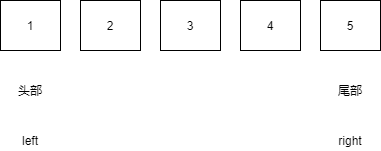

The diagram above was exported from draw.io. Its source (the exported page's mxGraphModel, read from the mxfile embedded in the PNG):
<mxGraphModel dx="1024" dy="592" grid="1" gridSize="10" guides="1" tooltips="1" connect="1" arrows="1" fold="1" page="1" pageScale="1" pageWidth="827" pageHeight="1169" math="0" shadow="0">
  <root>
    <mxCell id="0" />
    <mxCell id="1" parent="0" />
    <mxCell id="HndFS-TUeDcw2Eg_I9xB-1" value="1" style="rounded=0;whiteSpace=wrap;html=1;" vertex="1" parent="1">
      <mxGeometry x="130" y="180" width="60" height="50" as="geometry" />
    </mxCell>
    <mxCell id="HndFS-TUeDcw2Eg_I9xB-2" value="2" style="rounded=0;whiteSpace=wrap;html=1;" vertex="1" parent="1">
      <mxGeometry x="210" y="180" width="60" height="50" as="geometry" />
    </mxCell>
    <mxCell id="HndFS-TUeDcw2Eg_I9xB-3" value="3" style="rounded=0;whiteSpace=wrap;html=1;" vertex="1" parent="1">
      <mxGeometry x="290" y="180" width="60" height="50" as="geometry" />
    </mxCell>
    <mxCell id="HndFS-TUeDcw2Eg_I9xB-4" value="4" style="rounded=0;whiteSpace=wrap;html=1;" vertex="1" parent="1">
      <mxGeometry x="370" y="180" width="60" height="50" as="geometry" />
    </mxCell>
    <mxCell id="HndFS-TUeDcw2Eg_I9xB-5" value="5" style="rounded=0;whiteSpace=wrap;html=1;" vertex="1" parent="1">
      <mxGeometry x="450" y="180" width="60" height="50" as="geometry" />
    </mxCell>
    <mxCell id="HndFS-TUeDcw2Eg_I9xB-6" value="头部" style="text;html=1;strokeColor=none;fillColor=none;align=center;verticalAlign=middle;whiteSpace=wrap;rounded=0;" vertex="1" parent="1">
      <mxGeometry x="140" y="260" width="40" height="20" as="geometry" />
    </mxCell>
    <mxCell id="HndFS-TUeDcw2Eg_I9xB-7" value="尾部" style="text;html=1;strokeColor=none;fillColor=none;align=center;verticalAlign=middle;whiteSpace=wrap;rounded=0;" vertex="1" parent="1">
      <mxGeometry x="460" y="260" width="40" height="20" as="geometry" />
    </mxCell>
    <mxCell id="HndFS-TUeDcw2Eg_I9xB-8" value="left" style="text;html=1;strokeColor=none;fillColor=none;align=center;verticalAlign=middle;whiteSpace=wrap;rounded=0;" vertex="1" parent="1">
      <mxGeometry x="140" y="310" width="40" height="20" as="geometry" />
    </mxCell>
    <mxCell id="HndFS-TUeDcw2Eg_I9xB-9" value="right" style="text;html=1;strokeColor=none;fillColor=none;align=center;verticalAlign=middle;whiteSpace=wrap;rounded=0;" vertex="1" parent="1">
      <mxGeometry x="460" y="310" width="40" height="20" as="geometry" />
    </mxCell>
  </root>
</mxGraphModel>